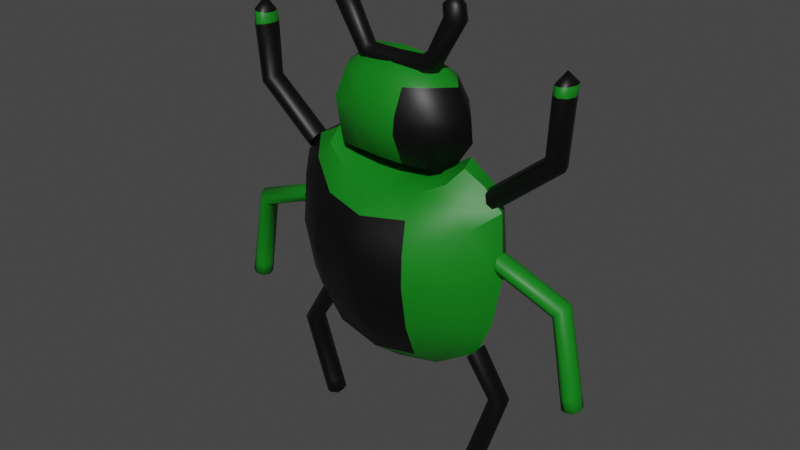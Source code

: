 # Source: VIRUS_verde.blend  (saved by Blender 3.6.11; exported with 4.5.12 LTS)
import bpy
from mathutils import Matrix  # noqa: F401  (used for matrix-valued properties, if any)

bpy.ops.wm.read_factory_settings(use_empty=True)
scene = bpy.context.scene
scene.name = 'Scene'

# ---- collections
col_collection = bpy.data.collections.new('Collection'); scene.collection.children.link(col_collection)

# ---- materials (node trees are filled in below, after node groups)
mat_material = bpy.data.materials.new('Material')
mat_material.alpha_threshold = 0.0
mat_material.use_transparent_shadow = False
mat_material.roughness = 0.5
mat_material.line_color = (0.0, 0.0, 0.0, 1.0)
mat_material_001 = bpy.data.materials.new('Material.001')
mat_material_001.use_transparent_shadow = False

# ---- node groups
ng_auto_smooth = bpy.data.node_groups.new('Auto Smooth', 'GeometryNodeTree')
_s = ng_auto_smooth.interface.new_socket(name='Geometry', in_out='OUTPUT', socket_type='NodeSocketGeometry')
_s = ng_auto_smooth.interface.new_socket(name='Geometry', in_out='INPUT', socket_type='NodeSocketGeometry')
_s = ng_auto_smooth.interface.new_socket(name='Angle', in_out='INPUT', socket_type='NodeSocketFloat')
_s.subtype = 'ANGLE'
_s.min_value = 0.0
_s.max_value = 3.142
ng_auto_smooth.is_modifier = True
_N = ng_auto_smooth.nodes; _L = ng_auto_smooth.links
n0 = _N.new('NodeGroupOutput'); n0.name = 'Group Output'; n0.location = (480, -100)
n1 = _N.new('NodeGroupInput'); n1.name = 'Group Input'; n1.location = (-420, -300)
n2 = _N.new('NodeGroupInput'); n2.name = 'Group Input.001'; n2.location = (-60, -100)
n3 = _N.new('GeometryNodeSetShadeSmooth'); n3.name = 'Set Shade Smooth'; n3.location = (120, -100)
n3.domain = 'EDGE'
n4 = _N.new('GeometryNodeSetShadeSmooth'); n4.name = 'Set Shade Smooth.001'; n4.location = (300, -100)
n5 = _N.new('GeometryNodeInputMeshEdgeAngle'); n5.name = 'Edge Angle'; n5.location = (-420, -220)
n6 = _N.new('GeometryNodeInputEdgeSmooth'); n6.name = 'Is Edge Smooth'; n6.location = (-60, -160)
n7 = _N.new('GeometryNodeInputShadeSmooth'); n7.name = 'Is Face Smooth'; n7.location = (-240, -340)
n8 = _N.new('FunctionNodeBooleanMath'); n8.name = 'Boolean Math'; n8.location = (-60, -220)
n9 = _N.new('FunctionNodeCompare'); n9.name = 'Compare'; n9.location = (-240, -180)
n9.operation = 'LESS_EQUAL'
_L.new(n5.outputs[0], n9.inputs[0])
_L.new(n4.outputs[0], n0.inputs[0])
_L.new(n1.outputs[1], n9.inputs[1])
_L.new(n9.outputs[0], n8.inputs[0])
_L.new(n7.outputs[0], n8.inputs[1])
_L.new(n2.outputs[0], n3.inputs[0])
_L.new(n6.outputs[0], n3.inputs[1])
_L.new(n3.outputs[0], n4.inputs[0])
_L.new(n8.outputs[0], n3.inputs[2])
n0.is_active_output = True

# ---- material node trees
mat_material.use_nodes = True; mat_material.node_tree.nodes.clear()
_N = mat_material.node_tree.nodes; _L = mat_material.node_tree.links
n0 = _N.new('ShaderNodeOutputMaterial'); n0.name = 'Material Output'; n0.location = (300, 300)
n1 = _N.new('ShaderNodeBsdfPrincipled'); n1.name = 'Principled BSDF'; n1.location = (10, 300)
n1.distribution = 'GGX'
n1.subsurface_method = 'RANDOM_WALK_SKIN'
n1.inputs[0].default_value = (0.0, 0.0, 0.0, 1.0)
n1.inputs[3].default_value = 1.45
n1.inputs[27].default_value = (0.0, 0.0, 0.0, 1.0)
n1.inputs[28].default_value = 1.0
_L.new(n1.outputs[0], n0.inputs[0])
n0.is_active_output = True
mat_material_001.use_nodes = True; mat_material_001.node_tree.nodes.clear()
_N = mat_material_001.node_tree.nodes; _L = mat_material_001.node_tree.links
n0 = _N.new('ShaderNodeBsdfPrincipled'); n0.name = 'Principled BSDF'; n0.location = (10, 300)
n0.distribution = 'GGX'
n0.subsurface_method = 'RANDOM_WALK_SKIN'
n0.inputs[0].default_value = (0.003662, 0.196, 0.008001, 1.0)
n0.inputs[3].default_value = 1.45
n0.inputs[27].default_value = (0.0, 0.0, 0.0, 1.0)
n0.inputs[28].default_value = 1.0
n1 = _N.new('ShaderNodeOutputMaterial'); n1.name = 'Material Output'; n1.location = (300, 300)
_L.new(n0.outputs[0], n1.inputs[0])
n1.is_active_output = True

# ---- world
world_world = bpy.data.worlds.new('World'); scene.world = world_world
world_world.use_nodes = True; world_world.node_tree.nodes.clear()
_N = world_world.node_tree.nodes; _L = world_world.node_tree.links
n0 = _N.new('ShaderNodeOutputWorld'); n0.name = 'World Output'; n0.location = (300, 300)
n1 = _N.new('ShaderNodeBackground'); n1.name = 'Background'; n1.location = (10, 300)
n1.inputs[0].default_value = (0.05088, 0.05088, 0.05088, 1.0)
_L.new(n1.outputs[0], n0.inputs[0])
n0.is_active_output = True
world_world.color = (0.05088, 0.05088, 0.05088)
world_world.use_sun_shadow = False
world_world.sun_shadow_jitter_overblur = 0.0

# ---- meshes
me_cube = bpy.data.meshes.new('Cube')
me_cube.from_pydata([(0.8299, 0.2864, 0.8443), (1.037, 0.2912, -0.6901), (0.7896, -0.02744, 0.6946), (0.9957, 0.003448, -0.7229), (-0.808, 0.2523, 0.8467), (-1.085, 0.319, -0.7511), (-0.7862, -0.01369, 0.7094), (-1.006, 0.002654, -0.72), (0.0385, 0.5916, -0.961), (0.01468, -0.1895, 0.5285), (0.04769, -0.2363, -0.9382), (0.01289, 0.6593, 0.5965), (1.195, 0.4389, -0.08894), (-1.14, -0.08599, -0.08468), (1.147, -0.1202, -0.07879), (-1.197, 0.3981, -0.08894), (0.01482, 0.9021, -0.07155), (0.01557, -0.5476, -0.09971), (-1.117, -0.06226, 0.3666), (1.159, 0.4106, 0.4324), (1.118, -0.09589, 0.3841), (-1.16, 0.3711, 0.412), (0.01446, 0.8571, 0.1864), (0.01515, -0.5188, 0.1703), (1.097, 0.4224, -0.4994), (1.068, -0.08831, -0.4887), (-1.039, 0.3844, -0.5439), (0.01565, 0.8539, -0.6009), (0.02078, -0.4248, -0.5742), (-1.031, -0.06028, -0.5208), (-0.5017, 0.5199, -0.9102), (-0.4459, -0.1247, 0.5679), (-0.5112, -0.1681, -0.8812), (-0.4836, 0.5893, 0.5973), (-0.5985, 0.8011, -0.09089), (-0.5913, -0.4361, -0.1107), (-0.5772, 0.7619, 0.124), (-0.5774, -0.4116, 0.1569), (-0.5467, -0.3293, -0.5419), (-0.5557, 0.7596, -0.545), (0.5478, -0.1776, -0.8927), (0.5155, 0.6032, 0.6111), (0.5346, 0.5343, -0.9246), (0.4736, -0.1346, 0.5749), (0.6245, -0.4532, -0.1106), (0.6359, 0.8177, -0.09092), (0.6097, -0.4284, 0.165), (0.6136, 0.778, 0.1323), (0.5941, 0.775, -0.5521), (0.5856, -0.3454, -0.5437), (-1.085, 0.1657, -0.8485), (0.8534, 0.1621, 0.7876), (-0.8478, 0.157, 0.7977), (1.079, 0.1662, -0.8648), (0.02148, 0.1246, -1.21), (0.01433, 0.1963, 0.68), (1.36, 0.1758, -0.08597), (-1.363, 0.1726, -0.08597), (1.319, 0.1736, 0.5076), (-1.322, 0.1704, 0.4844), (-1.25, 0.1719, -0.5995), (1.248, 0.1749, -0.5489), (-0.5445, 0.1274, -1.094), (-0.5176, 0.1897, 0.6972), (0.5491, 0.1917, 0.7094), (0.5748, 0.1283, -1.11), (-0.9304, -0.05087, 0.5605), (1.06, 0.3612, 0.6462), (0.9363, -0.07143, 0.5737), (-1.072, 0.3219, 0.6281), (0.01425, 0.7981, 0.3829), (0.0148, -0.3935, 0.3629), (-0.566, 0.71, 0.3501), (-0.5115, -0.2882, 0.4071), (0.5354, -0.3037, 0.4162), (0.6017, 0.726, 0.3618), (1.103, 0.1645, 0.6869), (-1.115, 0.1598, 0.6881), (-0.0719, -0.2217, -0.926), (-0.09336, 0.6443, 0.5967), (-0.1164, 0.8805, -0.07569), (-0.1122, 0.8367, 0.1731), (-0.1066, 0.8337, -0.589), (-0.07709, 0.5763, -0.9501), (-0.08388, -0.1756, 0.5369), (-0.1143, -0.5237, -0.1021), (-0.1116, -0.4959, 0.1674), (-0.1006, -0.4044, -0.5673), (-0.0995, 0.1949, 0.6837), (-0.09963, 0.1252, -1.186), (-0.09782, -0.3709, 0.3723), (-0.1099, 0.7792, 0.3759), (0.1386, 0.5801, -0.9536), (0.1073, -0.1784, 0.5379), (0.1384, -0.5285, -0.1019), (0.1351, -0.5006, 0.1692), (0.1347, -0.4088, -0.568), (0.1486, -0.2245, -0.929), (0.1143, 0.648, 0.5994), (0.1401, 0.8851, -0.07546), (0.1353, 0.8412, 0.1755), (0.1323, 0.838, -0.5911), (0.1331, 0.1254, -1.19), (0.1222, 0.1953, 0.6859), (0.1328, 0.7835, 0.3787), (0.1198, -0.3753, 0.3736)], [], [(63, 52, 6, 31), (73, 31, 6, 66), (77, 52, 4, 69), (65, 53, 3, 40), (76, 51, 2, 68), (75, 41, 0, 67), (91, 79, 11, 70), (89, 54, 10, 78), (105, 93, 9, 71), (103, 55, 9, 93), (96, 94, 17, 28), (82, 80, 16, 27), (48, 45, 12, 24), (61, 56, 14, 25), (60, 57, 15, 26), (38, 35, 13, 29), (94, 95, 23, 17), (80, 81, 22, 16), (45, 47, 19, 12), (56, 58, 20, 14), (57, 59, 21, 15), (35, 37, 18, 13), (32, 38, 29, 7), (50, 60, 26, 5), (53, 61, 25, 3), (42, 48, 24, 1), (83, 82, 27, 8), (97, 96, 28, 10), (5, 26, 39, 30), (78, 87, 38, 32), (85, 86, 37, 35), (15, 21, 36, 34), (87, 85, 35, 38), (26, 15, 34, 39), (50, 62, 32, 7), (69, 4, 33, 72), (90, 84, 31, 73), (88, 63, 31, 84), (3, 25, 49, 40), (92, 101, 48, 42), (99, 100, 47, 45), (14, 20, 46, 44), (101, 99, 45, 48), (25, 14, 44, 49), (51, 64, 43, 2), (68, 2, 43, 74), (104, 98, 41, 75), (102, 65, 40, 97), (92, 42, 65, 102), (0, 41, 64, 51), (79, 33, 63, 88), (5, 30, 62, 50), (1, 24, 61, 53), (7, 29, 60, 50), (13, 18, 59, 57), (12, 19, 58, 56), (29, 13, 57, 60), (24, 12, 56, 61), (98, 11, 55, 103), (83, 8, 54, 89), (67, 0, 51, 76), (42, 1, 53, 65), (66, 6, 52, 77), (33, 4, 52, 63), (18, 66, 77, 59), (19, 67, 76, 58), (100, 104, 75, 47), (20, 68, 74, 46), (86, 90, 73, 37), (21, 69, 72, 36), (95, 105, 71, 23), (81, 91, 70, 22), (47, 75, 67, 19), (58, 76, 68, 20), (59, 77, 69, 21), (37, 73, 66, 18), (36, 72, 91, 81), (23, 71, 90, 86), (30, 83, 89, 62), (11, 79, 88, 55), (55, 88, 84, 9), (71, 9, 84, 90), (28, 17, 85, 87), (17, 23, 86, 85), (10, 28, 87, 78), (30, 39, 82, 83), (34, 36, 81, 80), (39, 34, 80, 82), (62, 89, 78, 32), (72, 33, 79, 91), (46, 74, 105, 95), (22, 70, 104, 100), (41, 98, 103, 64), (8, 92, 102, 54), (54, 102, 97, 10), (70, 11, 98, 104), (27, 16, 99, 101), (16, 22, 100, 99), (8, 27, 101, 92), (40, 49, 96, 97), (44, 46, 95, 94), (49, 44, 94, 96), (64, 103, 93, 43), (74, 43, 93, 105)])
me_cube.polygons.foreach_set('use_smooth', [True] * 104)
me_cube.polygons.foreach_set('material_index', [1, 1, 1, 1, 1, 1, 1, 1, 1, 1, 0, 0, 1, 1, 0, 0, 0, 0, 1, 1, 0, 0, 0, 0, 1, 1, 0, 0, 0, 0, 0, 0, 0, 0, 1, 1, 1, 1, 1, 0, 0, 1, 0, 1, 1, 1, 1, 1, 1, 1, 1, 1, 1, 0, 0, 1, 0, 1, 1, 1, 1, 1, 1, 1, 0, 1, 0, 1, 0, 0, 0, 0, 1, 1, 0, 0, 0, 0, 1, 1, 1, 1, 0, 0, 0, 0, 0, 0, 1, 1, 0, 0, 1, 1, 1, 1, 0, 0, 0, 0, 0, 0, 1, 1])
_uv = me_cube.uv_layers.new(name='UVMap')
_uv.uv.foreach_set('vector', [0.8044, 0.6148, 0.875, 0.6162, 0.875, 0.75, 0.8044, 0.7699, 0.6024, 0.9303, 0.6337, 0.9265, 0.625, 1.0, 0.5975, 1.004, 0.5975, 0.1293, 0.625, 0.1338, 0.625, 0.25, 0.5975, 0.2464, 0.3157, 0.6162, 0.375, 0.6162, 0.375, 0.75, 0.3157, 0.75, 0.5975, 0.6165, 0.625, 0.6162, 0.625, 0.75, 0.5975, 0.7463, 0.5975, 0.4418, 0.625, 0.4407, 0.625, 0.5, 0.5975, 0.5037, 0.5986, 0.3631, 0.6269, 0.3653, 0.625, 0.3766, 0.5975, 0.375, 0.2397, 0.6159, 0.2516, 0.6162, 0.2516, 0.75, 0.2397, 0.7543, 0.5975, 0.8615, 0.625, 0.8604, 0.625, 0.8734, 0.5975, 0.875, 0.7354, 0.6162, 0.7484, 0.6162, 0.7484, 0.75, 0.7354, 0.75, 0.4375, 0.8629, 0.5, 0.8654, 0.5, 0.8809, 0.4375, 0.8771, 0.4376, 0.3604, 0.4999, 0.3559, 0.5, 0.3691, 0.4375, 0.3729, 0.4375, 0.4432, 0.5, 0.4458, 0.5, 0.5166, 0.4375, 0.5083, 0.4375, 0.6168, 0.5, 0.6174, 0.5, 0.7334, 0.4375, 0.7417, 0.4375, 0.1237, 0.5, 0.1136, 0.5, 0.2336, 0.4375, 0.2418, 0.4381, 0.9352, 0.4995, 0.9427, 0.5, 1.016, 0.4375, 1.008, 0.5, 0.8654, 0.57, 0.8626, 0.57, 0.8767, 0.5, 0.8809, 0.4999, 0.3559, 0.5703, 0.361, 0.57, 0.3733, 0.5, 0.3691, 0.5, 0.4458, 0.57, 0.4429, 0.57, 0.5073, 0.5, 0.5166, 0.5, 0.6174, 0.57, 0.6168, 0.57, 0.7427, 0.5, 0.7334, 0.5, 0.1136, 0.57, 0.1249, 0.57, 0.2428, 0.5, 0.2336, 0.4995, 0.9427, 0.5712, 0.9341, 0.57, 1.007, 0.5, 1.016, 0.3669, 0.9264, 0.4381, 0.9352, 0.4375, 1.008, 0.375, 1.0, 0.375, 0.1338, 0.4375, 0.1237, 0.4375, 0.2418, 0.375, 0.25, 0.375, 0.6162, 0.4375, 0.6168, 0.4375, 0.7417, 0.375, 0.75, 0.375, 0.4407, 0.4375, 0.4432, 0.4375, 0.5083, 0.375, 0.5, 0.3733, 0.3653, 0.4376, 0.3604, 0.4375, 0.3729, 0.375, 0.3766, 0.375, 0.8604, 0.4375, 0.8629, 0.4375, 0.8771, 0.375, 0.8734, 0.375, 0.25, 0.4375, 0.2418, 0.4381, 0.3148, 0.3669, 0.3236, 0.3733, 0.8847, 0.4376, 0.8896, 0.4381, 0.9352, 0.3669, 0.9264, 0.4999, 0.8941, 0.5703, 0.889, 0.5712, 0.9341, 0.4995, 0.9427, 0.5, 0.2336, 0.57, 0.2428, 0.5712, 0.3159, 0.4995, 0.3073, 0.4376, 0.8896, 0.4999, 0.8941, 0.4995, 0.9427, 0.4381, 0.9352, 0.4375, 0.2418, 0.5, 0.2336, 0.4995, 0.3073, 0.4381, 0.3148, 0.125, 0.6162, 0.1958, 0.6148, 0.1958, 0.7699, 0.125, 0.75, 0.5975, 0.2464, 0.625, 0.25, 0.6337, 0.3235, 0.6024, 0.3197, 0.5986, 0.8869, 0.6269, 0.8847, 0.6337, 0.9265, 0.6024, 0.9303, 0.7604, 0.6159, 0.8044, 0.6148, 0.8044, 0.7699, 0.7604, 0.7543, 0.375, 0.75, 0.4375, 0.7417, 0.4375, 0.8068, 0.375, 0.8093, 0.375, 0.3896, 0.4375, 0.3871, 0.4375, 0.4432, 0.375, 0.4407, 0.5, 0.3846, 0.57, 0.3874, 0.57, 0.4429, 0.5, 0.4458, 0.5, 0.7334, 0.57, 0.7427, 0.57, 0.8071, 0.5, 0.8042, 0.4375, 0.3871, 0.5, 0.3846, 0.5, 0.4458, 0.4375, 0.4432, 0.4375, 0.7417, 0.5, 0.7334, 0.5, 0.8042, 0.4375, 0.8068, 0.625, 0.6162, 0.6843, 0.6162, 0.6843, 0.75, 0.625, 0.75, 0.5975, 0.7463, 0.625, 0.75, 0.625, 0.8093, 0.5975, 0.8082, 0.5975, 0.3885, 0.625, 0.3896, 0.625, 0.4407, 0.5975, 0.4418, 0.2646, 0.6162, 0.3157, 0.6162, 0.3157, 0.75, 0.2646, 0.75, 0.2646, 0.5, 0.3157, 0.5, 0.3157, 0.6162, 0.2646, 0.6162, 0.625, 0.5, 0.6843, 0.5, 0.6843, 0.6162, 0.625, 0.6162, 0.7604, 0.4957, 0.8044, 0.4801, 0.8044, 0.6148, 0.7604, 0.6159, 0.125, 0.5, 0.1958, 0.4801, 0.1958, 0.6148, 0.125, 0.6162, 0.375, 0.5, 0.4375, 0.5083, 0.4375, 0.6168, 0.375, 0.6162, 0.375, 0.0, 0.4375, -0.01225, 0.4375, 0.1237, 0.375, 0.1338, 0.5, -0.0245, 0.57, -0.01077, 0.57, 0.1249, 0.5, 0.1136, 0.5, 0.5166, 0.57, 0.5073, 0.57, 0.6168, 0.5, 0.6174, 0.4375, -0.01225, 0.5, -0.0245, 0.5, 0.1136, 0.4375, 0.1237, 0.4375, 0.5083, 0.5, 0.5166, 0.5, 0.6174, 0.4375, 0.6168, 0.7354, 0.5, 0.7484, 0.5, 0.7484, 0.6162, 0.7354, 0.6162, 0.2397, 0.4957, 0.2516, 0.5, 0.2516, 0.6162, 0.2397, 0.6159, 0.5975, 0.5037, 0.625, 0.5, 0.625, 0.6162, 0.5975, 0.6165, 0.3157, 0.5, 0.375, 0.5, 0.375, 0.6162, 0.3157, 0.6162, 0.5975, -0.005386, 0.625, 0.0, 0.625, 0.1338, 0.5975, 0.1293, 0.8044, 0.4801, 0.875, 0.5, 0.875, 0.6162, 0.8044, 0.6148, 0.57, -0.01077, 0.5975, -0.005386, 0.5975, 0.1293, 0.57, 0.1249, 0.57, 0.5073, 0.5975, 0.5037, 0.5975, 0.6165, 0.57, 0.6168, 0.57, 0.3874, 0.5975, 0.3885, 0.5975, 0.4418, 0.57, 0.4429, 0.57, 0.7427, 0.5975, 0.7463, 0.5975, 0.8082, 0.57, 0.8071, 0.5703, 0.889, 0.5986, 0.8869, 0.6024, 0.9303, 0.5712, 0.9341, 0.57, 0.2428, 0.5975, 0.2464, 0.6024, 0.3197, 0.5712, 0.3159, 0.57, 0.8626, 0.5975, 0.8615, 0.5975, 0.875, 0.57, 0.8767, 0.5703, 0.361, 0.5986, 0.3631, 0.5975, 0.375, 0.57, 0.3733, 0.57, 0.4429, 0.5975, 0.4418, 0.5975, 0.5037, 0.57, 0.5073, 0.57, 0.6168, 0.5975, 0.6165, 0.5975, 0.7463, 0.57, 0.7427, 0.57, 0.1249, 0.5975, 0.1293, 0.5975, 0.2464, 0.57, 0.2428, 0.5712, 0.9341, 0.6024, 0.9303, 0.5975, 1.004, 0.57, 1.007, 0.5712, 0.3159, 0.6024, 0.3197, 0.5986, 0.3631, 0.5703, 0.361, 0.57, 0.8767, 0.5975, 0.875, 0.5986, 0.8869, 0.5703, 0.889, 0.1958, 0.4801, 0.2397, 0.4957, 0.2397, 0.6159, 0.1958, 0.6148, 0.7484, 0.5, 0.7604, 0.4957, 0.7604, 0.6159, 0.7484, 0.6162, 0.7484, 0.6162, 0.7604, 0.6159, 0.7604, 0.7543, 0.7484, 0.75, 0.5975, 0.875, 0.625, 0.8734, 0.6269, 0.8847, 0.5986, 0.8869, 0.4375, 0.8771, 0.5, 0.8809, 0.4999, 0.8941, 0.4376, 0.8896, 0.5, 0.8809, 0.57, 0.8767, 0.5703, 0.889, 0.4999, 0.8941, 0.375, 0.8734, 0.4375, 0.8771, 0.4376, 0.8896, 0.3733, 0.8847, 0.3669, 0.3236, 0.4381, 0.3148, 0.4376, 0.3604, 0.3733, 0.3653, 0.4995, 0.3073, 0.5712, 0.3159, 0.5703, 0.361, 0.4999, 0.3559, 0.4381, 0.3148, 0.4995, 0.3073, 0.4999, 0.3559, 0.4376, 0.3604, 0.1958, 0.6148, 0.2397, 0.6159, 0.2397, 0.7543, 0.1958, 0.7699, 0.6024, 0.3197, 0.6337, 0.3235, 0.6269, 0.3653, 0.5986, 0.3631, 0.57, 0.8071, 0.5975, 0.8082, 0.5975, 0.8615, 0.57, 0.8626, 0.57, 0.3733, 0.5975, 0.375, 0.5975, 0.3885, 0.57, 0.3874, 0.6843, 0.5, 0.7354, 0.5, 0.7354, 0.6162, 0.6843, 0.6162, 0.2516, 0.5, 0.2646, 0.5, 0.2646, 0.6162, 0.2516, 0.6162, 0.2516, 0.6162, 0.2646, 0.6162, 0.2646, 0.75, 0.2516, 0.75, 0.5975, 0.375, 0.625, 0.3766, 0.625, 0.3896, 0.5975, 0.3885, 0.4375, 0.3729, 0.5, 0.3691, 0.5, 0.3846, 0.4375, 0.3871, 0.5, 0.3691, 0.57, 0.3733, 0.57, 0.3874, 0.5, 0.3846, 0.375, 0.3766, 0.4375, 0.3729, 0.4375, 0.3871, 0.375, 0.3896, 0.375, 0.8093, 0.4375, 0.8068, 0.4375, 0.8629, 0.375, 0.8604, 0.5, 0.8042, 0.57, 0.8071, 0.57, 0.8626, 0.5, 0.8654, 0.4375, 0.8068, 0.5, 0.8042, 0.5, 0.8654, 0.4375, 0.8629, 0.6843, 0.6162, 0.7354, 0.6162, 0.7354, 0.75, 0.6843, 0.75, 0.5975, 0.8082, 0.625, 0.8093, 0.625, 0.8604, 0.5975, 0.8615])
me_cube.materials.append(mat_material)
me_cube.materials.append(mat_material_001)
me_cube.use_mirror_vertex_groups = False
me_cube.update()
me_cylinder = bpy.data.meshes.new('Cylinder')
me_cylinder.from_pydata([(-1.788, -0.04612, 1.961), (-1.107, -0.04612, 0.7286), (-1.863, -0.03261, 1.968), (-1.145, -0.03261, 0.664), (-1.894, 2.859e-08, 1.971), (-1.161, 3.667e-08, 0.6372), (-1.863, 0.03261, 1.968), (-1.145, 0.03261, 0.664), (-1.788, 0.04612, 1.961), (-1.107, 0.04612, 0.7286), (-1.713, 0.03261, 1.954), (-1.068, 0.03261, 0.7933), (-1.682, 5.328e-08, 1.951), (-1.052, 3.413e-08, 0.8201), (-1.713, -0.03261, 1.954), (-1.068, -0.03261, 0.7933), (-1.74, -0.04612, 1.248), (-1.805, -0.03261, 1.211), (-1.832, 3.511e-08, 1.195), (-1.805, 0.03261, 1.211), (-1.74, 0.04612, 1.248), (-1.674, 0.03261, 1.286), (-1.647, 4.292e-08, 1.301), (-1.674, -0.03261, 1.286), (-1.785, 4.088e-08, 2.11), (1.785, -0.04612, 1.991), (1.107, -0.04612, 0.7286), (1.86, -0.03261, 1.998), (1.145, -0.03261, 0.664), (1.891, 2.859e-08, 2.001), (1.161, 3.667e-08, 0.6372), (1.86, 0.03261, 1.998), (1.145, 0.03261, 0.664), (1.785, 0.04612, 1.991), (1.107, 0.04612, 0.7286), (1.71, 0.03261, 1.984), (1.068, 0.03261, 0.7933), (1.679, 5.328e-08, 1.981), (1.052, 3.413e-08, 0.8201), (1.71, -0.03261, 1.984), (1.068, -0.03261, 0.7933), (1.74, -0.04612, 1.248), (1.805, -0.03261, 1.211), (1.832, 3.511e-08, 1.195), (1.805, 0.03261, 1.211), (1.74, 0.04612, 1.248), (1.674, 0.03261, 1.286), (1.647, 4.292e-08, 1.301), (1.674, -0.03261, 1.286), (1.785, 4.088e-08, 2.11), (-1.78, -0.05044, 1.833), (-1.858, -0.03567, 1.823), (-1.891, 3.003e-08, 1.819), (-1.858, 0.03567, 1.823), (-1.78, 0.05044, 1.833), (-1.702, 0.03567, 1.844), (-1.67, 5.024e-08, 1.848), (-1.702, -0.03567, 1.844), (1.85, -0.03261, 1.893), (1.88, 2.982e-08, 1.893), (1.85, 0.03261, 1.893), (1.777, 0.04612, 1.894), (1.703, 0.03261, 1.896), (1.673, 5.133e-08, 1.896), (1.703, -0.03261, 1.896), (1.777, -0.04612, 1.894)], [], [(16, 1, 3, 17), (17, 3, 5, 18), (18, 5, 7, 19), (19, 7, 9, 20), (20, 9, 11, 21), (21, 11, 13, 22), (22, 13, 15, 23), (23, 15, 1, 16), (57, 23, 16, 50), (56, 22, 23, 57), (55, 21, 22, 56), (54, 20, 21, 55), (53, 19, 20, 54), (52, 18, 19, 53), (51, 17, 18, 52), (50, 16, 17, 51), (0, 2, 24), (2, 4, 24), (4, 6, 24), (6, 8, 24), (8, 10, 24), (10, 12, 24), (12, 14, 24), (14, 0, 24), (41, 42, 28, 26), (42, 43, 30, 28), (43, 44, 32, 30), (44, 45, 34, 32), (45, 46, 36, 34), (46, 47, 38, 36), (47, 48, 40, 38), (48, 41, 26, 40), (64, 65, 41, 48), (63, 64, 48, 47), (62, 63, 47, 46), (61, 62, 46, 45), (60, 61, 45, 44), (59, 60, 44, 43), (58, 59, 43, 42), (65, 58, 42, 41), (25, 49, 27), (27, 49, 29), (29, 49, 31), (31, 49, 33), (33, 49, 35), (35, 49, 37), (37, 49, 39), (39, 49, 25), (2, 51, 52, 4), (4, 52, 53, 6), (6, 53, 54, 8), (8, 54, 55, 10), (10, 55, 56, 12), (12, 56, 57, 14), (14, 57, 50, 0), (25, 27, 58, 65), (27, 29, 59, 58), (29, 31, 60, 59), (31, 33, 61, 60), (33, 35, 62, 61), (35, 37, 63, 62), (37, 39, 64, 63), (39, 25, 65, 64), (0, 50, 51, 2)])
me_cylinder.polygons.foreach_set('use_smooth', [True] * 64)
me_cylinder.polygons.foreach_set('material_index', [0, 0, 0, 0, 0, 0, 0, 0, 0, 0, 0, 0, 0, 0, 0, 0, 0, 0, 0, 0, 0, 0, 0, 0, 0, 0, 0, 0, 0, 0, 0, 0, 0, 0, 0, 0, 0, 0, 0, 0, 0, 0, 0, 0, 0, 0, 0, 0, 1, 1, 1, 1, 1, 1, 1, 1, 1, 1, 1, 1, 1, 1, 1, 1])
_uv = me_cylinder.uv_layers.new(name='UVMap')
_uv.uv.foreach_set('vector', [1.0, 0.5712, 1.0, 1.0, 0.875, 1.0, 0.875, 0.5712, 0.875, 0.5712, 0.875, 1.0, 0.75, 1.0, 0.75, 0.5712, 0.75, 0.5712, 0.75, 1.0, 0.625, 1.0, 0.625, 0.5712, 0.625, 0.5712, 0.625, 1.0, 0.5, 1.0, 0.5, 0.5712, 0.5, 0.5712, 0.5, 1.0, 0.375, 1.0, 0.375, 0.5712, 0.375, 0.5712, 0.375, 1.0, 0.25, 1.0, 0.25, 0.5712, 0.25, 0.5712, 0.25, 1.0, 0.125, 1.0, 0.125, 0.5712, 0.125, 0.5712, 0.125, 1.0, 0.0, 1.0, 0.0, 0.5712, 0.125, 0.527, 0.125, 0.5712, 0.0, 0.5712, 0.0, 0.527, 0.25, 0.527, 0.25, 0.5712, 0.125, 0.5712, 0.125, 0.527, 0.375, 0.527, 0.375, 0.5712, 0.25, 0.5712, 0.25, 0.527, 0.5, 0.527, 0.5, 0.5712, 0.375, 0.5712, 0.375, 0.527, 0.625, 0.527, 0.625, 0.5712, 0.5, 0.5712, 0.5, 0.527, 0.75, 0.527, 0.75, 0.5712, 0.625, 0.5712, 0.625, 0.527, 0.875, 0.527, 0.875, 0.5712, 0.75, 0.5712, 0.75, 0.527, 1.0, 0.527, 1.0, 0.5712, 0.875, 0.5712, 0.875, 0.527, 0.75, 0.49, 0.9197, 0.4197, 0.75, 0.25, 0.9197, 0.4197, 0.99, 0.25, 0.75, 0.25, 0.99, 0.25, 0.9197, 0.08029, 0.75, 0.25, 0.9197, 0.08029, 0.75, 0.01, 0.75, 0.25, 0.75, 0.01, 0.5803, 0.08029, 0.75, 0.25, 0.5803, 0.08029, 0.51, 0.25, 0.75, 0.25, 0.51, 0.25, 0.5803, 0.4197, 0.75, 0.25, 0.5803, 0.4197, 0.75, 0.49, 0.75, 0.25, 1.0, 0.5712, 0.875, 0.5712, 0.875, 1.0, 1.0, 1.0, 0.875, 0.5712, 0.75, 0.5712, 0.75, 1.0, 0.875, 1.0, 0.75, 0.5712, 0.625, 0.5712, 0.625, 1.0, 0.75, 1.0, 0.625, 0.5712, 0.5, 0.5712, 0.5, 1.0, 0.625, 1.0, 0.5, 0.5712, 0.375, 0.5712, 0.375, 1.0, 0.5, 1.0, 0.375, 0.5712, 0.25, 0.5712, 0.25, 1.0, 0.375, 1.0, 0.25, 0.5712, 0.125, 0.5712, 0.125, 1.0, 0.25, 1.0, 0.125, 0.5712, 0.0, 0.5712, 0.0, 1.0, 0.125, 1.0, 0.125, 0.5134, 0.0, 0.5134, 0.0, 0.5712, 0.125, 0.5712, 0.25, 0.5134, 0.125, 0.5134, 0.125, 0.5712, 0.25, 0.5712, 0.375, 0.5134, 0.25, 0.5134, 0.25, 0.5712, 0.375, 0.5712, 0.5, 0.5134, 0.375, 0.5134, 0.375, 0.5712, 0.5, 0.5712, 0.625, 0.5134, 0.5, 0.5134, 0.5, 0.5712, 0.625, 0.5712, 0.75, 0.5134, 0.625, 0.5134, 0.625, 0.5712, 0.75, 0.5712, 0.875, 0.5134, 0.75, 0.5134, 0.75, 0.5712, 0.875, 0.5712, 1.0, 0.5134, 0.875, 0.5134, 0.875, 0.5712, 1.0, 0.5712, 0.75, 0.49, 0.75, 0.25, 0.9197, 0.4197, 0.9197, 0.4197, 0.75, 0.25, 0.99, 0.25, 0.99, 0.25, 0.75, 0.25, 0.9197, 0.08029, 0.9197, 0.08029, 0.75, 0.25, 0.75, 0.01, 0.75, 0.01, 0.75, 0.25, 0.5803, 0.08029, 0.5803, 0.08029, 0.75, 0.25, 0.51, 0.25, 0.51, 0.25, 0.75, 0.25, 0.5803, 0.4197, 0.5803, 0.4197, 0.75, 0.25, 0.75, 0.49, 0.875, 0.5, 0.875, 0.527, 0.75, 0.527, 0.75, 0.5, 0.75, 0.5, 0.75, 0.527, 0.625, 0.527, 0.625, 0.5, 0.625, 0.5, 0.625, 0.527, 0.5, 0.527, 0.5, 0.5, 0.5, 0.5, 0.5, 0.527, 0.375, 0.527, 0.375, 0.5, 0.375, 0.5, 0.375, 0.527, 0.25, 0.527, 0.25, 0.5, 0.25, 0.5, 0.25, 0.527, 0.125, 0.527, 0.125, 0.5, 0.125, 0.5, 0.125, 0.527, 0.0, 0.527, 0.0, 0.5, 1.0, 0.5, 0.875, 0.5, 0.875, 0.5134, 1.0, 0.5134, 0.875, 0.5, 0.75, 0.5, 0.75, 0.5134, 0.875, 0.5134, 0.75, 0.5, 0.625, 0.5, 0.625, 0.5134, 0.75, 0.5134, 0.625, 0.5, 0.5, 0.5, 0.5, 0.5134, 0.625, 0.5134, 0.5, 0.5, 0.375, 0.5, 0.375, 0.5134, 0.5, 0.5134, 0.375, 0.5, 0.25, 0.5, 0.25, 0.5134, 0.375, 0.5134, 0.25, 0.5, 0.125, 0.5, 0.125, 0.5134, 0.25, 0.5134, 0.125, 0.5, 0.0, 0.5, 0.0, 0.5134, 0.125, 0.5134, 1.0, 0.5, 1.0, 0.527, 0.875, 0.527, 0.875, 0.5])
me_cylinder.materials.append(mat_material)
me_cylinder.materials.append(mat_material_001)
me_cylinder.update()
me_cylinder_001 = bpy.data.meshes.new('Cylinder.001')
me_cylinder_001.from_pydata([(-2.086, 0.05344, -1.179), (-1.223, 0.0431, 0.09176), (-2.16, 0.0404, -1.164), (-1.221, 0.02951, 0.1669), (-2.191, 0.007986, -1.158), (-1.22, -0.00314, 0.198), (-2.16, -0.02482, -1.165), (-1.221, -0.03571, 0.1669), (-2.087, -0.0388, -1.179), (-1.224, -0.04913, 0.09168), (-2.013, -0.02576, -1.194), (-1.226, -0.03554, 0.01652), (-1.982, 0.006651, -1.2), (-1.227, -0.002891, -0.01458), (-2.012, 0.03946, -1.194), (-1.226, 0.02968, 0.01658), (-1.902, 0.04932, -0.1746), (-1.954, 0.03601, -0.1201), (-1.975, 0.003486, -0.09763), (-1.954, -0.02921, -0.1203), (-1.902, -0.04292, -0.1749), (-1.851, -0.02961, -0.2294), (-1.829, 0.002918, -0.2519), (-1.85, 0.03561, -0.2292), (-2.105, 0.007637, -1.242), (2.086, 0.05344, -1.179), (1.223, 0.0431, 0.09176), (2.16, 0.0404, -1.164), (1.221, 0.02951, 0.1669), (2.191, 0.007986, -1.158), (1.22, -0.00314, 0.198), (2.16, -0.02482, -1.165), (1.221, -0.03571, 0.1669), (2.087, -0.0388, -1.179), (1.224, -0.04913, 0.09168), (2.013, -0.02576, -1.194), (1.226, -0.03554, 0.01652), (1.982, 0.006651, -1.2), (1.227, -0.002891, -0.01458), (2.012, 0.03946, -1.194), (1.226, 0.02968, 0.01658), (1.902, 0.04932, -0.1746), (1.954, 0.03601, -0.1201), (1.975, 0.003486, -0.09763), (1.954, -0.02921, -0.1203), (1.902, -0.04292, -0.1749), (1.851, -0.02961, -0.2294), (1.829, 0.002918, -0.2519), (1.85, 0.03561, -0.2292), (2.105, 0.007637, -1.242), (2.131, 0.03979, -1.019), (2.161, 0.007361, -1.011), (2.132, -0.02543, -1.02), (2.061, -0.03937, -1.04), (1.99, -0.0263, -1.06), (1.961, 0.006132, -1.068), (1.99, 0.03892, -1.06), (2.06, 0.05287, -1.04), (-2.13, 0.03978, -1.015), (-2.16, 0.007344, -1.007), (-2.131, -0.02545, -1.016), (-2.06, -0.03939, -1.036), (-1.99, -0.02631, -1.056), (-1.96, 0.006118, -1.065), (-1.989, 0.03891, -1.056), (-2.06, 0.05285, -1.036)], [], [(16, 1, 3, 17), (17, 3, 5, 18), (18, 5, 7, 19), (19, 7, 9, 20), (20, 9, 11, 21), (21, 11, 13, 22), (22, 13, 15, 23), (23, 15, 1, 16), (64, 23, 16, 65), (63, 22, 23, 64), (62, 21, 22, 63), (61, 20, 21, 62), (60, 19, 20, 61), (59, 18, 19, 60), (58, 17, 18, 59), (65, 16, 17, 58), (0, 2, 24), (2, 4, 24), (4, 6, 24), (6, 8, 24), (8, 10, 24), (10, 12, 24), (12, 14, 24), (14, 0, 24), (41, 42, 28, 26), (42, 43, 30, 28), (43, 44, 32, 30), (44, 45, 34, 32), (45, 46, 36, 34), (46, 47, 38, 36), (47, 48, 40, 38), (48, 41, 26, 40), (56, 57, 41, 48), (55, 56, 48, 47), (54, 55, 47, 46), (53, 54, 46, 45), (52, 53, 45, 44), (51, 52, 44, 43), (50, 51, 43, 42), (57, 50, 42, 41), (25, 49, 27), (27, 49, 29), (29, 49, 31), (31, 49, 33), (33, 49, 35), (35, 49, 37), (37, 49, 39), (39, 49, 25), (25, 27, 50, 57), (27, 29, 51, 50), (29, 31, 52, 51), (31, 33, 53, 52), (33, 35, 54, 53), (35, 37, 55, 54), (37, 39, 56, 55), (39, 25, 57, 56), (0, 65, 58, 2), (2, 58, 59, 4), (4, 59, 60, 6), (6, 60, 61, 8), (8, 61, 62, 10), (10, 62, 63, 12), (12, 63, 64, 14), (14, 64, 65, 0)])
me_cylinder_001.polygons.foreach_set('use_smooth', [True] * 64)
me_cylinder_001.polygons.foreach_set('material_index', [1, 1, 1, 1, 1, 1, 1, 1, 1, 1, 1, 1, 1, 1, 1, 1, 0, 0, 0, 0, 0, 0, 0, 0, 1, 1, 1, 1, 1, 1, 1, 1, 1, 1, 1, 1, 1, 1, 1, 1, 0, 0, 0, 0, 0, 0, 0, 0, 1, 1, 1, 1, 1, 1, 1, 1, 1, 1, 1, 1, 1, 1, 1, 1])
_uv = me_cylinder_001.uv_layers.new(name='UVMap')
_uv.uv.foreach_set('vector', [1.0, 0.5712, 1.0, 1.0, 0.875, 1.0, 0.875, 0.5712, 0.875, 0.5712, 0.875, 1.0, 0.75, 1.0, 0.75, 0.5712, 0.75, 0.5712, 0.75, 1.0, 0.625, 1.0, 0.625, 0.5712, 0.625, 0.5712, 0.625, 1.0, 0.5, 1.0, 0.5, 0.5712, 0.5, 0.5712, 0.5, 1.0, 0.375, 1.0, 0.375, 0.5712, 0.375, 0.5712, 0.375, 1.0, 0.25, 1.0, 0.25, 0.5712, 0.25, 0.5712, 0.25, 1.0, 0.125, 1.0, 0.125, 0.5712, 0.125, 0.5712, 0.125, 1.0, 0.0, 1.0, 0.0, 0.5712, 0.125, 0.5102, 0.125, 0.5712, 0.0, 0.5712, 0.0, 0.5102, 0.25, 0.5102, 0.25, 0.5712, 0.125, 0.5712, 0.125, 0.5102, 0.375, 0.5102, 0.375, 0.5712, 0.25, 0.5712, 0.25, 0.5102, 0.5, 0.5102, 0.5, 0.5712, 0.375, 0.5712, 0.375, 0.5102, 0.625, 0.5102, 0.625, 0.5712, 0.5, 0.5712, 0.5, 0.5102, 0.75, 0.5102, 0.75, 0.5712, 0.625, 0.5712, 0.625, 0.5102, 0.875, 0.5102, 0.875, 0.5712, 0.75, 0.5712, 0.75, 0.5102, 1.0, 0.5102, 1.0, 0.5712, 0.875, 0.5712, 0.875, 0.5102, 0.75, 0.49, 0.9197, 0.4197, 0.75, 0.25, 0.9197, 0.4197, 0.99, 0.25, 0.75, 0.25, 0.99, 0.25, 0.9197, 0.08029, 0.75, 0.25, 0.9197, 0.08029, 0.75, 0.01, 0.75, 0.25, 0.75, 0.01, 0.5803, 0.08029, 0.75, 0.25, 0.5803, 0.08029, 0.51, 0.25, 0.75, 0.25, 0.51, 0.25, 0.5803, 0.4197, 0.75, 0.25, 0.5803, 0.4197, 0.75, 0.49, 0.75, 0.25, 1.0, 0.5712, 0.875, 0.5712, 0.875, 1.0, 1.0, 1.0, 0.875, 0.5712, 0.75, 0.5712, 0.75, 1.0, 0.875, 1.0, 0.75, 0.5712, 0.625, 0.5712, 0.625, 1.0, 0.75, 1.0, 0.625, 0.5712, 0.5, 0.5712, 0.5, 1.0, 0.625, 1.0, 0.5, 0.5712, 0.375, 0.5712, 0.375, 1.0, 0.5, 1.0, 0.375, 0.5712, 0.25, 0.5712, 0.25, 1.0, 0.375, 1.0, 0.25, 0.5712, 0.125, 0.5712, 0.125, 1.0, 0.25, 1.0, 0.125, 0.5712, 0.0, 0.5712, 0.0, 1.0, 0.125, 1.0, 0.125, 0.5099, 0.0, 0.5099, 0.0, 0.5712, 0.125, 0.5712, 0.25, 0.5099, 0.125, 0.5099, 0.125, 0.5712, 0.25, 0.5712, 0.375, 0.5099, 0.25, 0.5099, 0.25, 0.5712, 0.375, 0.5712, 0.5, 0.5099, 0.375, 0.5099, 0.375, 0.5712, 0.5, 0.5712, 0.625, 0.5099, 0.5, 0.5099, 0.5, 0.5712, 0.625, 0.5712, 0.75, 0.5099, 0.625, 0.5099, 0.625, 0.5712, 0.75, 0.5712, 0.875, 0.5099, 0.75, 0.5099, 0.75, 0.5712, 0.875, 0.5712, 1.0, 0.5099, 0.875, 0.5099, 0.875, 0.5712, 1.0, 0.5712, 0.75, 0.49, 0.75, 0.25, 0.9197, 0.4197, 0.9197, 0.4197, 0.75, 0.25, 0.99, 0.25, 0.99, 0.25, 0.75, 0.25, 0.9197, 0.08029, 0.9197, 0.08029, 0.75, 0.25, 0.75, 0.01, 0.75, 0.01, 0.75, 0.25, 0.5803, 0.08029, 0.5803, 0.08029, 0.75, 0.25, 0.51, 0.25, 0.51, 0.25, 0.75, 0.25, 0.5803, 0.4197, 0.5803, 0.4197, 0.75, 0.25, 0.75, 0.49, 1.0, 0.5, 0.875, 0.5, 0.875, 0.5099, 1.0, 0.5099, 0.875, 0.5, 0.75, 0.5, 0.75, 0.5099, 0.875, 0.5099, 0.75, 0.5, 0.625, 0.5, 0.625, 0.5099, 0.75, 0.5099, 0.625, 0.5, 0.5, 0.5, 0.5, 0.5099, 0.625, 0.5099, 0.5, 0.5, 0.375, 0.5, 0.375, 0.5099, 0.5, 0.5099, 0.375, 0.5, 0.25, 0.5, 0.25, 0.5099, 0.375, 0.5099, 0.25, 0.5, 0.125, 0.5, 0.125, 0.5099, 0.25, 0.5099, 0.125, 0.5, 0.0, 0.5, 0.0, 0.5099, 0.125, 0.5099, 1.0, 0.5, 1.0, 0.5102, 0.875, 0.5102, 0.875, 0.5, 0.875, 0.5, 0.875, 0.5102, 0.75, 0.5102, 0.75, 0.5, 0.75, 0.5, 0.75, 0.5102, 0.625, 0.5102, 0.625, 0.5, 0.625, 0.5, 0.625, 0.5102, 0.5, 0.5102, 0.5, 0.5, 0.5, 0.5, 0.5, 0.5102, 0.375, 0.5102, 0.375, 0.5, 0.375, 0.5, 0.375, 0.5102, 0.25, 0.5102, 0.25, 0.5, 0.25, 0.5, 0.25, 0.5102, 0.125, 0.5102, 0.125, 0.5, 0.125, 0.5, 0.125, 0.5102, 0.0, 0.5102, 0.0, 0.5])
me_cylinder_001.materials.append(mat_material)
me_cylinder_001.materials.append(mat_material_001)
me_cylinder_001.update()
me_cylinder_002 = bpy.data.meshes.new('Cylinder.002')
me_cylinder_002.from_pydata([(-0.9701, 0.05344, -2.334), (-0.9657, 0.0431, -0.9951), (-1.042, 0.0404, -2.357), (-1.017, 0.02951, -0.9397), (-1.072, 0.007986, -2.366), (-1.038, -0.00314, -0.9169), (-1.042, -0.02482, -2.357), (-1.017, -0.03571, -0.9401), (-0.9705, -0.0388, -2.335), (-0.9662, -0.04913, -0.9956), (-0.8986, -0.02576, -2.313), (-0.9154, -0.03554, -1.051), (-0.8686, 0.006651, -2.304), (-0.8942, -0.002891, -1.074), (-0.8983, 0.03946, -2.312), (-0.9151, 0.02968, -1.051), (-1.257, 0.04932, -1.46), (-1.332, 0.03601, -1.467), (-1.363, 0.003486, -1.47), (-1.332, -0.02921, -1.467), (-1.257, -0.04292, -1.461), (-1.182, -0.02961, -1.455), (-1.151, 0.002918, -1.452), (-1.182, 0.03561, -1.454), (-0.9569, 0.007637, -2.399), (0.9701, 0.05344, -2.334), (0.9657, 0.0431, -0.9951), (1.042, 0.0404, -2.357), (1.017, 0.02951, -0.9397), (1.072, 0.007986, -2.366), (1.038, -0.00314, -0.9169), (1.042, -0.02482, -2.357), (1.017, -0.03571, -0.9401), (0.9705, -0.0388, -2.335), (0.9662, -0.04913, -0.9956), (0.8986, -0.02576, -2.313), (0.9154, -0.03554, -1.051), (0.8686, 0.006651, -2.304), (0.8942, -0.002891, -1.074), (0.8983, 0.03946, -2.312), (0.9151, 0.02968, -1.051), (1.257, 0.04932, -1.46), (1.332, 0.03601, -1.467), (1.363, 0.003486, -1.47), (1.332, -0.02921, -1.467), (1.257, -0.04292, -1.461), (1.182, -0.02961, -1.455), (1.151, 0.002918, -1.452), (1.182, 0.03561, -1.454), (0.9569, 0.007637, -2.399), (1.092, 0.03965, -2.204), (1.122, 0.007213, -2.212), (1.092, -0.02557, -2.204), (1.02, -0.03951, -2.185), (0.9473, -0.02643, -2.165), (0.9171, 0.006009, -2.157), (0.947, 0.0388, -2.165), (1.019, 0.05273, -2.184), (-1.087, 0.03972, -2.219), (-1.117, 0.007292, -2.228), (-1.087, -0.0255, -2.22), (-1.015, -0.03944, -2.2), (-0.9423, -0.02636, -2.18), (-0.9122, 0.006075, -2.172), (-0.942, 0.03886, -2.18), (-1.014, 0.0528, -2.2)], [], [(16, 1, 3, 17), (17, 3, 5, 18), (18, 5, 7, 19), (19, 7, 9, 20), (20, 9, 11, 21), (21, 11, 13, 22), (22, 13, 15, 23), (23, 15, 1, 16), (64, 23, 16, 65), (63, 22, 23, 64), (62, 21, 22, 63), (61, 20, 21, 62), (60, 19, 20, 61), (59, 18, 19, 60), (58, 17, 18, 59), (65, 16, 17, 58), (0, 2, 24), (2, 4, 24), (4, 6, 24), (6, 8, 24), (8, 10, 24), (10, 12, 24), (12, 14, 24), (14, 0, 24), (41, 42, 28, 26), (42, 43, 30, 28), (43, 44, 32, 30), (44, 45, 34, 32), (45, 46, 36, 34), (46, 47, 38, 36), (47, 48, 40, 38), (48, 41, 26, 40), (56, 57, 41, 48), (55, 56, 48, 47), (54, 55, 47, 46), (53, 54, 46, 45), (52, 53, 45, 44), (51, 52, 44, 43), (50, 51, 43, 42), (57, 50, 42, 41), (25, 49, 27), (27, 49, 29), (29, 49, 31), (31, 49, 33), (33, 49, 35), (35, 49, 37), (37, 49, 39), (39, 49, 25), (25, 27, 50, 57), (27, 29, 51, 50), (29, 31, 52, 51), (31, 33, 53, 52), (33, 35, 54, 53), (35, 37, 55, 54), (37, 39, 56, 55), (39, 25, 57, 56), (0, 65, 58, 2), (2, 58, 59, 4), (4, 59, 60, 6), (6, 60, 61, 8), (8, 61, 62, 10), (10, 62, 63, 12), (12, 63, 64, 14), (14, 64, 65, 0)])
me_cylinder_002.polygons.foreach_set('use_smooth', [True] * 64)
_uv = me_cylinder_002.uv_layers.new(name='UVMap')
_uv.uv.foreach_set('vector', [1.0, 0.5712, 1.0, 1.0, 0.875, 1.0, 0.875, 0.5712, 0.875, 0.5712, 0.875, 1.0, 0.75, 1.0, 0.75, 0.5712, 0.75, 0.5712, 0.75, 1.0, 0.625, 1.0, 0.625, 0.5712, 0.625, 0.5712, 0.625, 1.0, 0.5, 1.0, 0.5, 0.5712, 0.5, 0.5712, 0.5, 1.0, 0.375, 1.0, 0.375, 0.5712, 0.375, 0.5712, 0.375, 1.0, 0.25, 1.0, 0.25, 0.5712, 0.25, 0.5712, 0.25, 1.0, 0.125, 1.0, 0.125, 0.5712, 0.125, 0.5712, 0.125, 1.0, 0.0, 1.0, 0.0, 0.5712, 0.125, 0.511, 0.125, 0.5712, 0.0, 0.5712, 0.0, 0.511, 0.25, 0.511, 0.25, 0.5712, 0.125, 0.5712, 0.125, 0.511, 0.375, 0.511, 0.375, 0.5712, 0.25, 0.5712, 0.25, 0.511, 0.5, 0.511, 0.5, 0.5712, 0.375, 0.5712, 0.375, 0.511, 0.625, 0.511, 0.625, 0.5712, 0.5, 0.5712, 0.5, 0.511, 0.75, 0.511, 0.75, 0.5712, 0.625, 0.5712, 0.625, 0.511, 0.875, 0.511, 0.875, 0.5712, 0.75, 0.5712, 0.75, 0.511, 1.0, 0.511, 1.0, 0.5712, 0.875, 0.5712, 0.875, 0.511, 0.75, 0.49, 0.9197, 0.4197, 0.75, 0.25, 0.9197, 0.4197, 0.99, 0.25, 0.75, 0.25, 0.99, 0.25, 0.9197, 0.08029, 0.75, 0.25, 0.9197, 0.08029, 0.75, 0.01, 0.75, 0.25, 0.75, 0.01, 0.5803, 0.08029, 0.75, 0.25, 0.5803, 0.08029, 0.51, 0.25, 0.75, 0.25, 0.51, 0.25, 0.5803, 0.4197, 0.75, 0.25, 0.5803, 0.4197, 0.75, 0.49, 0.75, 0.25, 1.0, 0.5712, 0.875, 0.5712, 0.875, 1.0, 1.0, 1.0, 0.875, 0.5712, 0.75, 0.5712, 0.75, 1.0, 0.875, 1.0, 0.75, 0.5712, 0.625, 0.5712, 0.625, 1.0, 0.75, 1.0, 0.625, 0.5712, 0.5, 0.5712, 0.5, 1.0, 0.625, 1.0, 0.5, 0.5712, 0.375, 0.5712, 0.375, 1.0, 0.5, 1.0, 0.375, 0.5712, 0.25, 0.5712, 0.25, 1.0, 0.375, 1.0, 0.25, 0.5712, 0.125, 0.5712, 0.125, 1.0, 0.25, 1.0, 0.125, 0.5712, 0.0, 0.5712, 0.0, 1.0, 0.125, 1.0, 0.125, 0.5122, 0.0, 0.5122, 0.0, 0.5712, 0.125, 0.5712, 0.25, 0.5122, 0.125, 0.5122, 0.125, 0.5712, 0.25, 0.5712, 0.375, 0.5122, 0.25, 0.5122, 0.25, 0.5712, 0.375, 0.5712, 0.5, 0.5122, 0.375, 0.5122, 0.375, 0.5712, 0.5, 0.5712, 0.625, 0.5122, 0.5, 0.5122, 0.5, 0.5712, 0.625, 0.5712, 0.75, 0.5122, 0.625, 0.5122, 0.625, 0.5712, 0.75, 0.5712, 0.875, 0.5122, 0.75, 0.5122, 0.75, 0.5712, 0.875, 0.5712, 1.0, 0.5122, 0.875, 0.5122, 0.875, 0.5712, 1.0, 0.5712, 0.75, 0.49, 0.75, 0.25, 0.9197, 0.4197, 0.9197, 0.4197, 0.75, 0.25, 0.99, 0.25, 0.99, 0.25, 0.75, 0.25, 0.9197, 0.08029, 0.9197, 0.08029, 0.75, 0.25, 0.75, 0.01, 0.75, 0.01, 0.75, 0.25, 0.5803, 0.08029, 0.5803, 0.08029, 0.75, 0.25, 0.51, 0.25, 0.51, 0.25, 0.75, 0.25, 0.5803, 0.4197, 0.5803, 0.4197, 0.75, 0.25, 0.75, 0.49, 1.0, 0.5, 0.875, 0.5, 0.875, 0.5122, 1.0, 0.5122, 0.875, 0.5, 0.75, 0.5, 0.75, 0.5122, 0.875, 0.5122, 0.75, 0.5, 0.625, 0.5, 0.625, 0.5122, 0.75, 0.5122, 0.625, 0.5, 0.5, 0.5, 0.5, 0.5122, 0.625, 0.5122, 0.5, 0.5, 0.375, 0.5, 0.375, 0.5122, 0.5, 0.5122, 0.375, 0.5, 0.25, 0.5, 0.25, 0.5122, 0.375, 0.5122, 0.25, 0.5, 0.125, 0.5, 0.125, 0.5122, 0.25, 0.5122, 0.125, 0.5, 0.0, 0.5, 0.0, 0.5122, 0.125, 0.5122, 1.0, 0.5, 1.0, 0.511, 0.875, 0.511, 0.875, 0.5, 0.875, 0.5, 0.875, 0.511, 0.75, 0.511, 0.75, 0.5, 0.75, 0.5, 0.75, 0.511, 0.625, 0.511, 0.625, 0.5, 0.625, 0.5, 0.625, 0.511, 0.5, 0.511, 0.5, 0.5, 0.5, 0.5, 0.5, 0.511, 0.375, 0.511, 0.375, 0.5, 0.375, 0.5, 0.375, 0.511, 0.25, 0.511, 0.25, 0.5, 0.25, 0.5, 0.25, 0.511, 0.125, 0.511, 0.125, 0.5, 0.125, 0.5, 0.125, 0.511, 0.0, 0.511, 0.0, 0.5])
me_cylinder_002.materials.append(mat_material)
me_cylinder_002.update()
me_cube_001 = bpy.data.meshes.new('Cube.001')
me_cube_001.from_pydata([(-0.6953, -0.6245, -0.6124), (-0.6711, -0.5099, 0.5723), (-0.6953, 0.6245, -0.6124), (-0.5991, 0.6673, 0.5542), (0.738, -0.6245, -0.6101), (0.5938, -0.5571, 0.5542), (0.738, 0.6245, -0.6101), (0.5938, 0.6673, 0.5542), (-0.004715, 0.7513, -0.6124), (0.003231, 0.8429, 0.5542), (-0.004715, -0.7519, -0.6124), (0.003231, -0.886, 0.5542), (-0.6953, -0.8486, 0.1549), (-0.6953, 0.8486, 0.1549), (0.7136, 0.8486, 0.1549), (0.7136, -0.8486, 0.1549), (-0.003245, -1.022, 0.1549), (-0.003245, 1.021, 0.1549), (-0.7113, 0.8909, -0.1619), (0.738, 0.8909, -0.1187), (0.738, -0.7905, -0.1187), (-0.005398, -1.073, -0.1187), (-0.005398, 1.072, -0.1187), (-0.7113, -0.7398, -0.1619), (-0.3633, 0.6817, -0.6124), (-0.3886, -0.7317, 0.5542), (-0.3886, 0.7286, 0.5542), (-0.3633, -0.6817, -0.6124), (-0.3533, 0.9263, 0.1549), (-0.3533, -0.9263, 0.1549), (-0.3633, -0.8888, -0.1186), (-0.3633, 0.9725, -0.1187), (0.3809, 0.7809, 0.5542), (0.3552, -0.732, -0.6148), (0.3552, 0.7305, -0.6148), (0.3809, -0.7856, 0.5542), (0.3552, -0.9944, 0.1549), (0.3552, 0.9929, 0.1549), (0.3552, 1.042, -0.1187), (0.3552, -1.044, -0.1187), (-0.7112, 0.02234, -0.8902), (-0.8753, 0.02238, 0.5399), (0.7627, 0.02234, -0.8397), (0.8915, 0.02238, 0.5399), (0.0004992, 0.0266, 0.9551), (0.004327, 0.0266, -0.8541), (1.092, 0.02998, 0.07677), (-1.071, 0.02998, 0.07677), (-1.096, 0.03143, -0.2622), (1.13, 0.03143, -0.2313), (-0.3509, 0.02429, -0.8857), (-0.4275, 0.02429, 0.9052), (0.476, 0.02539, 0.9052), (0.3552, 0.02539, -0.8469), (-0.4776, 0.1078, 0.7798), (-0.8543, 0.1284, 1.507), (-0.4421, 0.0345, 0.8873), (-0.7484, 0.04956, 1.531), (-0.4279, -0.1422, 0.932), (-0.705, -0.1388, 1.54), (-0.4433, -0.3187, 0.8876), (-0.7496, -0.3263, 1.531), (-0.4793, -0.3917, 0.7801), (-0.8561, -0.4031, 1.508), (-0.5147, -0.3184, 0.6726), (-0.962, -0.3243, 1.484), (-0.529, -0.1417, 0.6279), (-1.005, -0.136, 1.474), (-0.5136, 0.03479, 0.6723), (-0.9608, 0.05155, 1.484), (-0.7514, 0.03931, 1.728), (-0.8529, 0.1135, 1.729), (-0.7099, -0.1377, 1.727), (-0.7526, -0.3139, 1.728), (-0.8545, -0.386, 1.729), (-0.956, -0.3119, 1.731), (-0.9975, -0.1349, 1.731), (-0.9548, 0.0413, 1.731), (-0.8537, -0.1361, 1.916), (0.03939, 0.1013, 0.7592), (0.0427, 0.02836, 0.874), (0.04359, -0.1482, 0.9216), (0.04155, -0.3248, 0.8742), (0.03777, -0.3981, 0.7596), (0.03446, -0.3252, 0.6447), (0.03357, -0.1487, 0.5971), (0.03561, 0.02799, 0.6445), (0.5865, 0.09757, 0.8797), (0.5348, 0.02512, 0.9789), (0.5129, -0.1512, 1.02), (0.5337, -0.3281, 0.9791), (0.5848, -0.4019, 0.8801), (0.6365, -0.3294, 0.781), (0.6583, -0.1531, 0.7398), (0.6376, 0.02374, 0.7807), (0.9037, 0.1112, 1.534), (0.7984, 0.03448, 1.563), (0.7543, -0.153, 1.576), (0.7972, -0.3413, 1.564), (0.902, -0.4203, 1.534), (1.007, -0.3435, 1.505), (1.051, -0.156, 1.492), (1.009, 0.03232, 1.504), (0.8802, 0.0965, 1.737), (0.7783, 0.02436, 1.741), (0.7356, -0.1518, 1.743), (0.7772, -0.3288, 1.741), (0.8786, -0.403, 1.737), (0.9804, -0.3308, 1.733), (1.023, -0.1546, 1.732), (0.9816, 0.02235, 1.733), (0.8794, -0.1531, 1.917), (-0.3309, -0.323, 0.8783), (-0.3248, -0.1463, 0.9248), (-0.3624, -0.1466, 0.6064), (-0.3574, -0.3231, 0.6532), (-0.3444, -0.3962, 0.7658), (-0.3563, 0.03005, 0.6529), (-0.3297, 0.03021, 0.878), (-0.3428, 0.1033, 0.7654), (0.4221, -0.3988, 0.7811), (0.4161, -0.3254, 0.893), (0.4141, -0.1487, 0.9392), (0.4172, 0.02778, 0.8927), (0.4298, 0.02724, 0.6688), (0.4318, -0.1495, 0.6226), (0.4286, -0.3259, 0.6691), (0.4237, 0.1007, 0.7807)], [], [(47, 41, 3, 13), (37, 32, 7, 14), (46, 43, 5, 15), (29, 25, 1, 12), (53, 42, 4, 33), (51, 41, 1, 25), (52, 44, 11, 35), (50, 45, 10, 27), (36, 35, 11, 16), (28, 26, 9, 17), (31, 28, 17, 22), (39, 36, 16, 21), (30, 29, 12, 23), (49, 46, 15, 20), (38, 37, 14, 19), (48, 47, 13, 18), (40, 48, 18, 2), (34, 38, 19, 6), (42, 49, 20, 4), (27, 30, 23, 0), (33, 39, 21, 10), (24, 31, 22, 8), (2, 18, 31, 24), (10, 21, 30, 27), (21, 16, 29, 30), (18, 13, 28, 31), (13, 3, 26, 28), (40, 50, 27, 0), (44, 51, 25, 11), (16, 11, 25, 29), (4, 20, 39, 33), (8, 22, 38, 34), (22, 17, 37, 38), (20, 15, 36, 39), (15, 5, 35, 36), (43, 52, 35, 5), (45, 53, 33, 10), (17, 9, 32, 37), (8, 34, 53, 45), (7, 32, 52, 43), (9, 26, 51, 44), (2, 24, 50, 40), (6, 19, 49, 42), (0, 23, 48, 40), (23, 12, 47, 48), (19, 14, 46, 49), (24, 8, 45, 50), (32, 9, 44, 52), (26, 3, 41, 51), (34, 6, 42, 53), (14, 7, 43, 46), (12, 1, 41, 47), (54, 55, 57, 56), (56, 57, 59, 58), (58, 59, 61, 60), (60, 61, 63, 62), (62, 63, 65, 64), (64, 65, 67, 66), (61, 59, 72, 73), (66, 67, 69, 68), (68, 69, 55, 54), (113, 112, 82, 81), (67, 65, 75, 76), (63, 61, 73, 74), (69, 67, 76, 77), (59, 57, 70, 72), (65, 63, 74, 75), (55, 69, 77, 71), (57, 55, 71, 70), (70, 71, 78), (71, 77, 78), (77, 76, 78), (76, 75, 78), (75, 74, 78), (74, 73, 78), (73, 72, 78), (72, 70, 78), (121, 120, 91, 90), (115, 114, 85, 84), (112, 116, 83, 82), (114, 117, 86, 85), (118, 113, 81, 80), (116, 115, 84, 83), (117, 119, 79, 86), (119, 118, 80, 79), (94, 87, 95, 102), (123, 122, 89, 88), (125, 124, 94, 93), (120, 126, 92, 91), (122, 121, 90, 89), (127, 123, 88, 87), (124, 127, 87, 94), (126, 125, 93, 92), (99, 100, 108, 107), (92, 93, 101, 100), (90, 91, 99, 98), (88, 89, 97, 96), (93, 94, 102, 101), (91, 92, 100, 99), (89, 90, 98, 97), (87, 88, 96, 95), (97, 98, 106, 105), (95, 96, 104, 103), (102, 95, 103, 110), (100, 101, 109, 108), (98, 99, 107, 106), (96, 97, 105, 104), (101, 102, 110, 109), (103, 104, 111), (104, 105, 111), (105, 106, 111), (106, 107, 111), (107, 108, 111), (108, 109, 111), (109, 110, 111), (110, 103, 111), (54, 56, 118, 119), (68, 54, 119, 117), (62, 64, 115, 116), (56, 58, 113, 118), (66, 68, 117, 114), (60, 62, 116, 112), (64, 66, 114, 115), (58, 60, 112, 113), (84, 85, 125, 126), (86, 79, 127, 124), (79, 80, 123, 127), (81, 82, 121, 122), (83, 84, 126, 120), (85, 86, 124, 125), (80, 81, 122, 123), (82, 83, 120, 121)])
me_cube_001.polygons.foreach_set('use_smooth', [True] * 132)
me_cube_001.polygons.foreach_set('material_index', [0, 1, 1, 0, 0, 0, 0, 0, 0, 0, 0, 0, 0, 1, 1, 0, 0, 1, 1, 0, 0, 0, 0, 0, 0, 0, 0, 0, 0, 0, 1, 0, 0, 1, 1, 0, 0, 0, 0, 0, 0, 0, 1, 0, 0, 1, 0, 0, 0, 0, 1, 0, 1, 1, 1, 1, 1, 1, 1, 1, 1, 1, 1, 1, 1, 1, 1, 1, 1, 1, 1, 1, 1, 1, 1, 1, 1, 1, 1, 1, 1, 1, 1, 1, 1, 1, 1, 1, 1, 1, 1, 1, 1, 1, 1, 1, 1, 1, 1, 1, 1, 1, 1, 1, 1, 1, 1, 1, 1, 1, 1, 1, 1, 1, 1, 1, 1, 1, 1, 1, 1, 1, 1, 1, 1, 1, 1, 1, 1, 1, 1, 1])
_uv = me_cube_001.uv_layers.new(name='UVMap')
_uv.uv.foreach_set('vector', [0.5, 0.1278, 0.625, 0.1278, 0.625, 0.25, 0.5, 0.25, 0.5, 0.4375, 0.625, 0.4375, 0.625, 0.5, 0.5, 0.5, 0.5, 0.6222, 0.625, 0.6222, 0.625, 0.75, 0.5, 0.75, 0.5, 0.9375, 0.625, 0.9375, 0.625, 1.0, 0.5, 1.0, 0.3125, 0.6222, 0.375, 0.6222, 0.375, 0.75, 0.3125, 0.75, 0.8125, 0.6222, 0.875, 0.6222, 0.875, 0.75, 0.8125, 0.75, 0.6875, 0.6222, 0.75, 0.6222, 0.75, 0.75, 0.6875, 0.75, 0.1875, 0.6222, 0.25, 0.6222, 0.25, 0.75, 0.1875, 0.75, 0.5, 0.8125, 0.625, 0.8125, 0.625, 0.875, 0.5, 0.875, 0.5, 0.3125, 0.625, 0.3125, 0.625, 0.375, 0.5, 0.375, 0.4578, 0.3125, 0.5, 0.3125, 0.5, 0.375, 0.4578, 0.375, 0.4578, 0.8125, 0.5, 0.8125, 0.5, 0.875, 0.4578, 0.875, 0.4578, 0.9375, 0.5, 0.9375, 0.5, 1.0, 0.4578, 1.0, 0.4578, 0.6222, 0.5, 0.6222, 0.5, 0.75, 0.4578, 0.75, 0.4578, 0.4375, 0.5, 0.4375, 0.5, 0.5, 0.4578, 0.5, 0.4578, 0.1278, 0.5, 0.1278, 0.5, 0.25, 0.4578, 0.25, 0.375, 0.1278, 0.4578, 0.1278, 0.4578, 0.25, 0.375, 0.25, 0.375, 0.4375, 0.4578, 0.4375, 0.4578, 0.5, 0.375, 0.5, 0.375, 0.6222, 0.4578, 0.6222, 0.4578, 0.75, 0.375, 0.75, 0.375, 0.9375, 0.4578, 0.9375, 0.4578, 1.0, 0.375, 1.0, 0.375, 0.8125, 0.4578, 0.8125, 0.4578, 0.875, 0.375, 0.875, 0.375, 0.3125, 0.4578, 0.3125, 0.4578, 0.375, 0.375, 0.375, 0.375, 0.25, 0.4578, 0.25, 0.4578, 0.3125, 0.375, 0.3125, 0.375, 0.875, 0.4578, 0.875, 0.4578, 0.9375, 0.375, 0.9375, 0.4578, 0.875, 0.5, 0.875, 0.5, 0.9375, 0.4578, 0.9375, 0.4578, 0.25, 0.5, 0.25, 0.5, 0.3125, 0.4578, 0.3125, 0.5, 0.25, 0.625, 0.25, 0.625, 0.3125, 0.5, 0.3125, 0.125, 0.6222, 0.1875, 0.6222, 0.1875, 0.75, 0.125, 0.75, 0.75, 0.6222, 0.8125, 0.6222, 0.8125, 0.75, 0.75, 0.75, 0.5, 0.875, 0.625, 0.875, 0.625, 0.9375, 0.5, 0.9375, 0.375, 0.75, 0.4578, 0.75, 0.4578, 0.8125, 0.375, 0.8125, 0.375, 0.375, 0.4578, 0.375, 0.4578, 0.4375, 0.375, 0.4375, 0.4578, 0.375, 0.5, 0.375, 0.5, 0.4375, 0.4578, 0.4375, 0.4578, 0.75, 0.5, 0.75, 0.5, 0.8125, 0.4578, 0.8125, 0.5, 0.75, 0.625, 0.75, 0.625, 0.8125, 0.5, 0.8125, 0.625, 0.6222, 0.6875, 0.6222, 0.6875, 0.75, 0.625, 0.75, 0.25, 0.6222, 0.3125, 0.6222, 0.3125, 0.75, 0.25, 0.75, 0.5, 0.375, 0.625, 0.375, 0.625, 0.4375, 0.5, 0.4375, 0.25, 0.5, 0.3125, 0.5, 0.3125, 0.6222, 0.25, 0.6222, 0.625, 0.5, 0.6875, 0.5, 0.6875, 0.6222, 0.625, 0.6222, 0.75, 0.5, 0.8125, 0.5, 0.8125, 0.6222, 0.75, 0.6222, 0.125, 0.5, 0.1875, 0.5, 0.1875, 0.6222, 0.125, 0.6222, 0.375, 0.5, 0.4578, 0.5, 0.4578, 0.6222, 0.375, 0.6222, 0.375, 0.0, 0.4578, 0.0, 0.4578, 0.1278, 0.375, 0.1278, 0.4578, 0.0, 0.5, 0.0, 0.5, 0.1278, 0.4578, 0.1278, 0.4578, 0.5, 0.5, 0.5, 0.5, 0.6222, 0.4578, 0.6222, 0.1875, 0.5, 0.25, 0.5, 0.25, 0.6222, 0.1875, 0.6222, 0.6875, 0.5, 0.75, 0.5, 0.75, 0.6222, 0.6875, 0.6222, 0.8125, 0.5, 0.875, 0.5, 0.875, 0.6222, 0.8125, 0.6222, 0.3125, 0.5, 0.375, 0.5, 0.375, 0.6222, 0.3125, 0.6222, 0.5, 0.5, 0.625, 0.5, 0.625, 0.6222, 0.5, 0.6222, 0.5, 0.0, 0.625, 0.0, 0.625, 0.1278, 0.5, 0.1278, 1.0, 0.5, 1.0, 1.0, 0.875, 1.0, 0.875, 0.5, 0.875, 0.5, 0.875, 1.0, 0.75, 1.0, 0.75, 0.5, 0.75, 0.5, 0.75, 1.0, 0.625, 1.0, 0.625, 0.5, 0.625, 0.5, 0.625, 1.0, 0.5, 1.0, 0.5, 0.5, 0.5, 0.5, 0.5, 1.0, 0.375, 1.0, 0.375, 0.5, 0.375, 0.5, 0.375, 1.0, 0.25, 1.0, 0.25, 0.5, 0.625, 1.0, 0.75, 1.0, 0.75, 1.0, 0.625, 1.0, 0.25, 0.5, 0.25, 1.0, 0.125, 1.0, 0.125, 0.5, 0.125, 0.5, 0.125, 1.0, 0.0, 1.0, 0.0, 0.5, 0.75, 0.5, 0.625, 0.5, 0.625, 0.5, 0.75, 0.5, 0.25, 1.0, 0.375, 1.0, 0.375, 1.0, 0.25, 1.0, 0.5, 1.0, 0.625, 1.0, 0.625, 1.0, 0.5, 1.0, 0.125, 1.0, 0.25, 1.0, 0.25, 1.0, 0.125, 1.0, 0.75, 1.0, 0.875, 1.0, 0.875, 1.0, 0.75, 1.0, 0.375, 1.0, 0.5, 1.0, 0.5, 1.0, 0.375, 1.0, 0.0, 1.0, 0.125, 1.0, 0.125, 1.0, 0.0, 1.0, 0.875, 1.0, 1.0, 1.0, 1.0, 1.0, 0.875, 1.0, 0.4197, 0.4197, 0.25, 0.49, 0.25, 0.25, 0.25, 0.49, 0.08029, 0.4197, 0.25, 0.25, 0.08029, 0.4197, 0.01, 0.25, 0.25, 0.25, 0.01, 0.25, 0.08029, 0.08029, 0.25, 0.25, 0.08029, 0.08029, 0.25, 0.01, 0.25, 0.25, 0.25, 0.01, 0.4197, 0.08029, 0.25, 0.25, 0.4197, 0.08029, 0.49, 0.25, 0.25, 0.25, 0.49, 0.25, 0.4197, 0.4197, 0.25, 0.25, 0.625, 0.5, 0.5, 0.5, 0.5, 0.5, 0.625, 0.5, 0.375, 0.5, 0.25, 0.5, 0.25, 0.5, 0.375, 0.5, 0.625, 0.5, 0.5, 0.5, 0.5, 0.5, 0.625, 0.5, 0.25, 0.5, 0.125, 0.5, 0.125, 0.5, 0.25, 0.5, 0.875, 0.5, 0.75, 0.5, 0.75, 0.5, 0.875, 0.5, 0.5, 0.5, 0.375, 0.5, 0.375, 0.5, 0.5, 0.5, 0.125, 0.5, 0.0, 0.5, 0.0, 0.5, 0.125, 0.5, 1.0, 0.5, 0.875, 0.5, 0.875, 0.5, 1.0, 0.5, 0.125, 0.5, 0.0, 0.5, 0.0, 0.5, 0.125, 0.5, 0.875, 0.5, 0.75, 0.5, 0.75, 0.5, 0.875, 0.5, 0.25, 0.5, 0.125, 0.5, 0.125, 0.5, 0.25, 0.5, 0.5, 0.5, 0.375, 0.5, 0.375, 0.5, 0.5, 0.5, 0.75, 0.5, 0.625, 0.5, 0.625, 0.5, 0.75, 0.5, 1.0, 0.5, 0.875, 0.5, 0.875, 0.5, 1.0, 0.5, 0.125, 0.5, 0.0, 0.5, 0.0, 0.5, 0.125, 0.5, 0.375, 0.5, 0.25, 0.5, 0.25, 0.5, 0.375, 0.5, 0.5, 0.5, 0.375, 0.5, 0.375, 0.5, 0.5, 0.5, 0.375, 0.5, 0.25, 0.5, 0.25, 0.5, 0.375, 0.5, 0.625, 0.5, 0.5, 0.5, 0.5, 0.5, 0.625, 0.5, 0.875, 0.5, 0.75, 0.5, 0.75, 0.5, 0.875, 0.5, 0.25, 0.5, 0.125, 0.5, 0.125, 0.5, 0.25, 0.5, 0.5, 0.5, 0.375, 0.5, 0.375, 0.5, 0.5, 0.5, 0.75, 0.5, 0.625, 0.5, 0.625, 0.5, 0.75, 0.5, 1.0, 0.5, 0.875, 0.5, 0.875, 0.5, 1.0, 0.5, 0.75, 0.5, 0.625, 0.5, 0.625, 0.5, 0.75, 0.5, 1.0, 0.5, 0.875, 0.5, 0.875, 0.5, 1.0, 0.5, 0.125, 0.5, 0.0, 0.5, 0.0, 0.5, 0.125, 0.5, 0.375, 0.5, 0.25, 0.5, 0.25, 0.5, 0.375, 0.5, 0.625, 0.5, 0.5, 0.5, 0.5, 0.5, 0.625, 0.5, 0.875, 0.5, 0.75, 0.5, 0.75, 0.5, 0.875, 0.5, 0.25, 0.5, 0.125, 0.5, 0.125, 0.5, 0.25, 0.5, 0.75, 0.49, 0.9197, 0.4197, 0.75, 0.25, 0.9197, 0.4197, 0.99, 0.25, 0.75, 0.25, 0.99, 0.25, 0.9197, 0.08029, 0.75, 0.25, 0.9197, 0.08029, 0.75, 0.01, 0.75, 0.25, 0.75, 0.01, 0.5803, 0.08029, 0.75, 0.25, 0.5803, 0.08029, 0.51, 0.25, 0.75, 0.25, 0.51, 0.25, 0.5803, 0.4197, 0.75, 0.25, 0.5803, 0.4197, 0.75, 0.49, 0.75, 0.25, 1.0, 0.5, 0.875, 0.5, 0.875, 0.5, 1.0, 0.5, 0.125, 0.5, 0.0, 0.5, 0.0, 0.5, 0.125, 0.5, 0.5, 0.5, 0.375, 0.5, 0.375, 0.5, 0.5, 0.5, 0.875, 0.5, 0.75, 0.5, 0.75, 0.5, 0.875, 0.5, 0.25, 0.5, 0.125, 0.5, 0.125, 0.5, 0.25, 0.5, 0.625, 0.5, 0.5, 0.5, 0.5, 0.5, 0.625, 0.5, 0.375, 0.5, 0.25, 0.5, 0.25, 0.5, 0.375, 0.5, 0.75, 0.5, 0.625, 0.5, 0.625, 0.5, 0.75, 0.5, 0.375, 0.5, 0.25, 0.5, 0.25, 0.5, 0.375, 0.5, 0.125, 0.5, 0.0, 0.5, 0.0, 0.5, 0.125, 0.5, 1.0, 0.5, 0.875, 0.5, 0.875, 0.5, 1.0, 0.5, 0.75, 0.5, 0.625, 0.5, 0.625, 0.5, 0.75, 0.5, 0.5, 0.5, 0.375, 0.5, 0.375, 0.5, 0.5, 0.5, 0.25, 0.5, 0.125, 0.5, 0.125, 0.5, 0.25, 0.5, 0.875, 0.5, 0.75, 0.5, 0.75, 0.5, 0.875, 0.5, 0.625, 0.5, 0.5, 0.5, 0.5, 0.5, 0.625, 0.5])
me_cube_001.materials.append(mat_material_001)
me_cube_001.materials.append(mat_material)
me_cube_001.update()

# ---- objects
ob_cube = bpy.data.objects.new('Cube', me_cube)
ob_empty = bpy.data.objects.new('Empty', None)
ob_cylinder = bpy.data.objects.new('Cylinder', me_cylinder)
ob_cylinder_001 = bpy.data.objects.new('Cylinder.001', me_cylinder_001)
ob_cylinder_002 = bpy.data.objects.new('Cylinder.002', me_cylinder_002)
ob_cube_001 = bpy.data.objects.new('Cube.001', me_cube_001)

# ---- transforms, parenting, visibility, modifiers, constraints
ob_cube.location = (0.0, -0.2129, 0.01871)
ob_cube.scale = (0.9234, 1.077, 1.175)
ob_cube.lock_rotations_4d = False
ob_cube.empty_display_type = 'ARROWS'
ob_cube.lineart.crease_threshold = 0.0
_m = ob_cube.modifiers.new('Auto Smooth', 'NODES')
_m.node_group = ng_auto_smooth
_gi = [s.identifier for s in ng_auto_smooth.interface.items_tree if s.item_type == 'SOCKET' and s.in_out == 'INPUT']
_m[_gi[1]] = 0.5236  # Angle
ob_empty.location = (-1.476, 2.567e-07, -1.911)
ob_empty.rotation_euler = (1.571, 0.0, 0.0)
ob_empty.scale = (2.628, 2.628, 2.628)
ob_empty.empty_display_type = 'IMAGE'
ob_empty.empty_display_size = 5.0
ob_cylinder.location = (0.0, 0.0, 0.0)
ob_cylinder.scale = (1.0, 2.71, 1.0)
ob_cylinder_001.location = (0.0, 0.0, 0.0)
ob_cylinder_001.scale = (1.0, 2.437, 1.0)
ob_cylinder_002.location = (0.0, 0.0, 0.0)
ob_cylinder_002.scale = (1.0, 2.437, 1.0)
ob_cube_001.location = (0.0, 0.0, 1.339)
ob_cube_001.scale = (0.7382, 0.4251, 0.6539)

# ---- collection membership
col_collection.objects.link(ob_cube)
col_collection.objects.link(ob_empty)
col_collection.objects.link(ob_cylinder)
col_collection.objects.link(ob_cylinder_001)
col_collection.objects.link(ob_cylinder_002)
col_collection.objects.link(ob_cube_001)

# ---- scene / render settings (as saved in the file)
scene.frame_start = 1; scene.frame_end = 250; scene.frame_set(1)
scene.render.engine = 'BLENDER_EEVEE_NEXT'
scene.cycles.sampling_pattern = 'TABULATED_SOBOL'
scene.view_settings.view_transform = 'Filmic'
bpy.context.view_layer.update()

# ---- added for rendering (the .blend has no active camera and no usable light): camera, sun
cam_auto = bpy.data.cameras.new('AutoCamera')
cam_auto.lens = 50.0
cam_auto.sensor_width = 36.0
cam_auto.clip_end = 1000.0
ob_auto_camera = bpy.data.objects.new('AutoCamera', cam_auto)
scene.collection.objects.link(ob_auto_camera)
ob_auto_camera.location = (6.31266, -7.59724, 5.14683)
ob_auto_camera.rotation_euler = (1.09748, -7.21219e-08, 0.694738)
scene.camera = ob_auto_camera
light_auto_sun = bpy.data.lights.new('AutoSun', 'SUN')
light_auto_sun.energy = 3.0
light_auto_sun.angle = 0.0523599
ob_auto_sun = bpy.data.objects.new('AutoSun', light_auto_sun)
scene.collection.objects.link(ob_auto_sun)
ob_auto_sun.rotation_euler = (0.872665, 0.174533, 0.523599)
bpy.context.view_layer.update()
